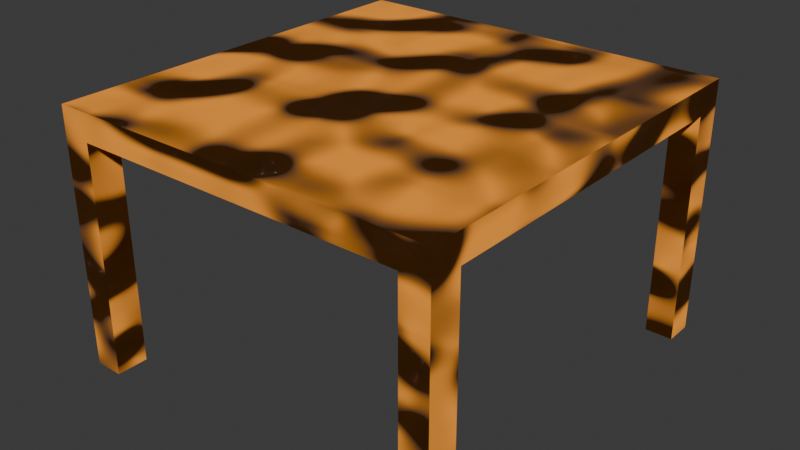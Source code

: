 # Source: small_counter_table.blend  (saved by Blender 4.2.66; exported with 4.5.12 LTS)
import bpy
from mathutils import Matrix  # noqa: F401  (used for matrix-valued properties, if any)

bpy.ops.wm.read_factory_settings(use_empty=True)
scene = bpy.context.scene
scene.name = 'Scene'

# ---- collections
col_collection = bpy.data.collections.new('Collection'); scene.collection.children.link(col_collection)

# ---- materials (node trees are filled in below, after node groups)
mat_material_001 = bpy.data.materials.new('Material.001')

# ---- material node trees
mat_material_001.use_nodes = True; mat_material_001.node_tree.nodes.clear()
_N = mat_material_001.node_tree.nodes; _L = mat_material_001.node_tree.links
n0 = _N.new('ShaderNodeBsdfPrincipled'); n0.name = 'Principled BSDF'; n0.location = (-295, 715)
n0.inputs[0].default_value = (0.8004, 0.2679, 0.01849, 1.0)
n0.inputs[2].default_value = 1.0
n1 = _N.new('ShaderNodeOutputMaterial'); n1.name = 'Material Output'; n1.location = (459, 254)
n2 = _N.new('ShaderNodeTexNoise'); n2.name = 'Noise Texture'; n2.location = (15, 403)
n2.inputs[3].default_value = 0.0
n2.inputs[4].default_value = 0.09167
_L.new(n2.outputs[1], n1.inputs[2])
_L.new(n2.outputs[1], n1.inputs[1])
_L.new(n0.outputs[0], n1.inputs[0])
n1.is_active_output = True

# ---- world
world_world = bpy.data.worlds.new('World'); scene.world = world_world
world_world.use_nodes = True; world_world.node_tree.nodes.clear()
_N = world_world.node_tree.nodes; _L = world_world.node_tree.links
n0 = _N.new('ShaderNodeOutputWorld'); n0.name = 'World Output'; n0.location = (300, 300)
n1 = _N.new('ShaderNodeBackground'); n1.name = 'Background'; n1.location = (10, 300)
n1.inputs[0].default_value = (0.05088, 0.05088, 0.05088, 1.0)
_L.new(n1.outputs[0], n0.inputs[0])
n0.is_active_output = True
world_world.color = (0.05088, 0.05088, 0.05088)
world_world.sun_shadow_jitter_overblur = 0.0

# ---- meshes
me_cube_001 = bpy.data.meshes.new('Cube.001')
me_cube_001.from_pydata([(-1.0, -1.0, -1.0), (-1.0, -1.0, 1.0), (-1.0, 1.0, -1.0), (-1.0, 1.0, 1.0), (1.0, -1.0, -1.0), (1.0, -1.0, 1.0), (1.0, 1.0, -1.0), (1.0, 1.0, 1.0), (0.0, 1.0, -1.0), (0.0, 1.0, 1.0), (0.0, -1.0, -1.0), (0.0, -1.0, 1.0), (-1.0, 0.0, -1.0), (-1.0, 0.0, 1.0), (1.0, 0.0, -1.0), (1.0, 0.0, 1.0), (0.0, 0.0, 1.0), (0.0, 0.0, -1.0), (-1.0, 0.8596, 1.0), (1.0, 0.8596, -1.0), (-1.0, 0.8596, -1.0), (1.0, 0.8596, 1.0), (0.0, 0.8596, 1.0), (0.0, 0.8596, -1.0), (-1.0, -0.8443, -1.0), (1.0, -0.8443, 1.0), (0.0, -0.8443, 1.0), (0.0, -0.8443, -1.0), (-1.0, -0.8443, 1.0), (1.0, -0.8443, -1.0), (0.8579, 1.0, 1.0), (0.8579, -1.0, -1.0), (0.8579, 1.0, -1.0), (0.8579, -1.0, 1.0), (0.8579, 0.0, 1.0), (0.8579, 0.0, -1.0), (0.8579, 0.8596, -1.0), (0.8579, 0.8596, 1.0), (0.8579, -0.8443, 1.0), (0.8579, -0.8443, -1.0), (-0.8527, 1.0, -1.0), (-0.8527, -1.0, 1.0), (-0.8527, 1.0, 1.0), (-0.8527, -1.0, -1.0), (-0.8527, 0.0, -1.0), (-0.8527, 0.0, 1.0), (-0.8527, 0.8596, 1.0), (-0.8527, 0.8596, -1.0), (-0.8527, -0.8443, -1.0), (-0.8527, -0.8443, 1.0), (-1.0, -0.8443, -17.89), (-1.0, -1.0, -17.89), (-0.8527, 1.0, -17.89), (-1.0, 1.0, -17.89), (1.0, 0.8596, -17.89), (1.0, 1.0, -17.89), (0.8579, -1.0, -17.89), (1.0, -1.0, -17.89), (-1.0, 0.8596, -17.89), (-0.8527, 0.8596, -17.89), (1.0, -0.8443, -17.89), (-0.8527, -0.8443, -17.89), (0.8579, 1.0, -17.89), (0.8579, 0.8596, -17.89), (0.8579, -0.8443, -17.89), (-0.8527, -1.0, -17.89)], [], [(20, 18, 3, 2), (32, 30, 7, 6), (29, 25, 5, 4), (43, 41, 1, 0), (32, 6, 55, 62), (49, 28, 1, 41), (38, 26, 11, 33), (48, 27, 10, 43), (31, 33, 11, 10), (40, 42, 9, 8), (47, 23, 17, 44), (37, 22, 16, 34), (46, 18, 13, 45), (36, 19, 14, 35), (19, 21, 15, 14), (24, 28, 13, 12), (6, 7, 21, 19), (39, 29, 60, 64), (42, 3, 18, 46), (30, 9, 22, 37), (40, 8, 23, 47), (12, 13, 18, 20), (0, 1, 28, 24), (44, 17, 27, 48), (34, 16, 26, 38), (45, 13, 28, 49), (35, 14, 29, 39), (14, 15, 25, 29), (17, 35, 39, 27), (15, 34, 38, 25), (7, 30, 37, 21), (8, 32, 36, 23), (23, 36, 35, 17), (21, 37, 34, 15), (4, 5, 33, 31), (25, 38, 33, 5), (27, 39, 31, 10), (8, 9, 30, 32), (16, 45, 49, 26), (12, 44, 48, 24), (47, 20, 58, 59), (9, 42, 46, 22), (22, 46, 45, 16), (20, 47, 44, 12), (2, 3, 42, 40), (43, 0, 51, 65), (26, 49, 41, 11), (10, 11, 41, 43), (64, 60, 57, 56), (62, 55, 54, 63), (53, 52, 59, 58), (50, 61, 65, 51), (40, 47, 59, 52), (24, 48, 61, 50), (6, 19, 54, 55), (0, 24, 50, 51), (31, 39, 64, 56), (36, 32, 62, 63), (4, 31, 56, 57), (19, 36, 63, 54), (2, 40, 52, 53), (48, 43, 65, 61), (20, 2, 53, 58), (29, 4, 57, 60)])
_uv = me_cube_001.uv_layers.new(name='UVMap')
_uv.uv.foreach_set('vector', [0.375, 0.2325, 0.625, 0.2325, 0.625, 0.25, 0.375, 0.25, 0.375, 0.4822, 0.625, 0.4822, 0.625, 0.5, 0.375, 0.5, 0.375, 0.7305, 0.625, 0.7305, 0.625, 0.75, 0.375, 0.75, 0.375, 0.9816, 0.625, 0.9816, 0.625, 1.0, 0.375, 1.0, 0.375, 0.4822, 0.375, 0.5, 0.375, 0.5, 0.375, 0.4822, 0.8566, 0.7305, 0.875, 0.7305, 0.875, 0.75, 0.8566, 0.75, 0.6428, 0.7305, 0.75, 0.7305, 0.75, 0.75, 0.6428, 0.75, 0.1434, 0.7305, 0.25, 0.7305, 0.25, 0.75, 0.1434, 0.75, 0.375, 0.7678, 0.625, 0.7678, 0.625, 0.875, 0.375, 0.875, 0.375, 0.2684, 0.625, 0.2684, 0.625, 0.375, 0.375, 0.375, 0.1434, 0.5175, 0.25, 0.5175, 0.25, 0.625, 0.1434, 0.625, 0.6428, 0.5175, 0.75, 0.5175, 0.75, 0.625, 0.6428, 0.625, 0.8566, 0.5175, 0.875, 0.5175, 0.875, 0.625, 0.8566, 0.625, 0.3572, 0.5175, 0.375, 0.5175, 0.375, 0.625, 0.3572, 0.625, 0.375, 0.5175, 0.625, 0.5175, 0.625, 0.625, 0.375, 0.625, 0.375, 0.01946, 0.625, 0.01946, 0.625, 0.125, 0.375, 0.125, 0.375, 0.5, 0.625, 0.5, 0.625, 0.5175, 0.375, 0.5175, 0.3572, 0.7305, 0.375, 0.7305, 0.375, 0.7305, 0.3572, 0.7305, 0.8566, 0.5, 0.875, 0.5, 0.875, 0.5175, 0.8566, 0.5175, 0.6428, 0.5, 0.75, 0.5, 0.75, 0.5175, 0.6428, 0.5175, 0.1434, 0.5, 0.25, 0.5, 0.25, 0.5175, 0.1434, 0.5175, 0.375, 0.125, 0.625, 0.125, 0.625, 0.2325, 0.375, 0.2325, 0.375, 0.0, 0.625, 0.0, 0.625, 0.01946, 0.375, 0.01946, 0.1434, 0.625, 0.25, 0.625, 0.25, 0.7305, 0.1434, 0.7305, 0.6428, 0.625, 0.75, 0.625, 0.75, 0.7305, 0.6428, 0.7305, 0.8566, 0.625, 0.875, 0.625, 0.875, 0.7305, 0.8566, 0.7305, 0.3572, 0.625, 0.375, 0.625, 0.375, 0.7305, 0.3572, 0.7305, 0.375, 0.625, 0.625, 0.625, 0.625, 0.7305, 0.375, 0.7305, 0.25, 0.625, 0.3572, 0.625, 0.3572, 0.7305, 0.25, 0.7305, 0.625, 0.625, 0.6428, 0.625, 0.6428, 0.7305, 0.625, 0.7305, 0.625, 0.5, 0.6428, 0.5, 0.6428, 0.5175, 0.625, 0.5175, 0.25, 0.5, 0.3572, 0.5, 0.3572, 0.5175, 0.25, 0.5175, 0.25, 0.5175, 0.3572, 0.5175, 0.3572, 0.625, 0.25, 0.625, 0.625, 0.5175, 0.6428, 0.5175, 0.6428, 0.625, 0.625, 0.625, 0.375, 0.75, 0.625, 0.75, 0.625, 0.7678, 0.375, 0.7678, 0.625, 0.7305, 0.6428, 0.7305, 0.6428, 0.75, 0.625, 0.75, 0.25, 0.7305, 0.3572, 0.7305, 0.3572, 0.75, 0.25, 0.75, 0.375, 0.375, 0.625, 0.375, 0.625, 0.4822, 0.375, 0.4822, 0.75, 0.625, 0.8566, 0.625, 0.8566, 0.7305, 0.75, 0.7305, 0.125, 0.625, 0.1434, 0.625, 0.1434, 0.7305, 0.125, 0.7305, 0.1434, 0.5175, 0.125, 0.5175, 0.125, 0.5175, 0.1434, 0.5175, 0.75, 0.5, 0.8566, 0.5, 0.8566, 0.5175, 0.75, 0.5175, 0.75, 0.5175, 0.8566, 0.5175, 0.8566, 0.625, 0.75, 0.625, 0.125, 0.5175, 0.1434, 0.5175, 0.1434, 0.625, 0.125, 0.625, 0.375, 0.25, 0.625, 0.25, 0.625, 0.2684, 0.375, 0.2684, 0.375, 0.9816, 0.375, 1.0, 0.375, 1.0, 0.375, 0.9816, 0.75, 0.7305, 0.8566, 0.7305, 0.8566, 0.75, 0.75, 0.75, 0.375, 0.875, 0.625, 0.875, 0.625, 0.9816, 0.375, 0.9816, 0.3572, 0.7305, 0.375, 0.7305, 0.375, 0.75, 0.3572, 0.75, 0.3572, 0.5, 0.375, 0.5, 0.375, 0.5175, 0.3572, 0.5175, 0.125, 0.5, 0.1434, 0.5, 0.1434, 0.5175, 0.125, 0.5175, 0.125, 0.7305, 0.1434, 0.7305, 0.1434, 0.75, 0.125, 0.75, 0.1434, 0.5, 0.1434, 0.5175, 0.1434, 0.5175, 0.1434, 0.5, 0.125, 0.7305, 0.1434, 0.7305, 0.1434, 0.7305, 0.125, 0.7305, 0.375, 0.5, 0.375, 0.5175, 0.375, 0.5175, 0.375, 0.5, 0.375, 0.0, 0.375, 0.01946, 0.375, 0.01946, 0.375, 0.0, 0.3572, 0.75, 0.3572, 0.7305, 0.3572, 0.7305, 0.3572, 0.75, 0.3572, 0.5175, 0.3572, 0.5, 0.3572, 0.5, 0.3572, 0.5175, 0.375, 0.75, 0.375, 0.7678, 0.375, 0.7678, 0.375, 0.75, 0.375, 0.5175, 0.3572, 0.5175, 0.3572, 0.5175, 0.375, 0.5175, 0.375, 0.25, 0.375, 0.2684, 0.375, 0.2684, 0.375, 0.25, 0.1434, 0.7305, 0.1434, 0.75, 0.1434, 0.75, 0.1434, 0.7305, 0.375, 0.2325, 0.375, 0.25, 0.375, 0.25, 0.375, 0.2325, 0.375, 0.7305, 0.375, 0.75, 0.375, 0.75, 0.375, 0.7305])
me_cube_001.materials.append(mat_material_001)
me_cube_001.update()

# ---- objects
ob_cube = bpy.data.objects.new('Cube', me_cube_001)

# ---- transforms, parenting, visibility, modifiers, constraints
ob_cube.location = (0.0, 0.0, 1.24)
ob_cube.scale = (0.9889, 1.029, 0.0689)

# ---- collection membership
col_collection.objects.link(ob_cube)

# ---- scene / render settings (as saved in the file)
scene.frame_start = 1; scene.frame_end = 250; scene.frame_set(1)
scene.render.engine = 'BLENDER_EEVEE_NEXT'
bpy.context.view_layer.update()

# ---- added for rendering (the .blend has no active camera and no usable light): camera, sun
cam_auto = bpy.data.cameras.new('AutoCamera')
cam_auto.lens = 50.0
cam_auto.sensor_width = 36.0
cam_auto.clip_end = 1000.0
ob_auto_camera = bpy.data.objects.new('AutoCamera', cam_auto)
scene.collection.objects.link(ob_auto_camera)
ob_auto_camera.location = (2.90239, -3.48287, 2.97996)
ob_auto_camera.rotation_euler = (1.09748, -7.21219e-08, 0.694738)
scene.camera = ob_auto_camera
light_auto_sun = bpy.data.lights.new('AutoSun', 'SUN')
light_auto_sun.energy = 3.0
light_auto_sun.angle = 0.0523599
ob_auto_sun = bpy.data.objects.new('AutoSun', light_auto_sun)
scene.collection.objects.link(ob_auto_sun)
ob_auto_sun.rotation_euler = (0.872665, 0.174533, 0.523599)
bpy.context.view_layer.update()
